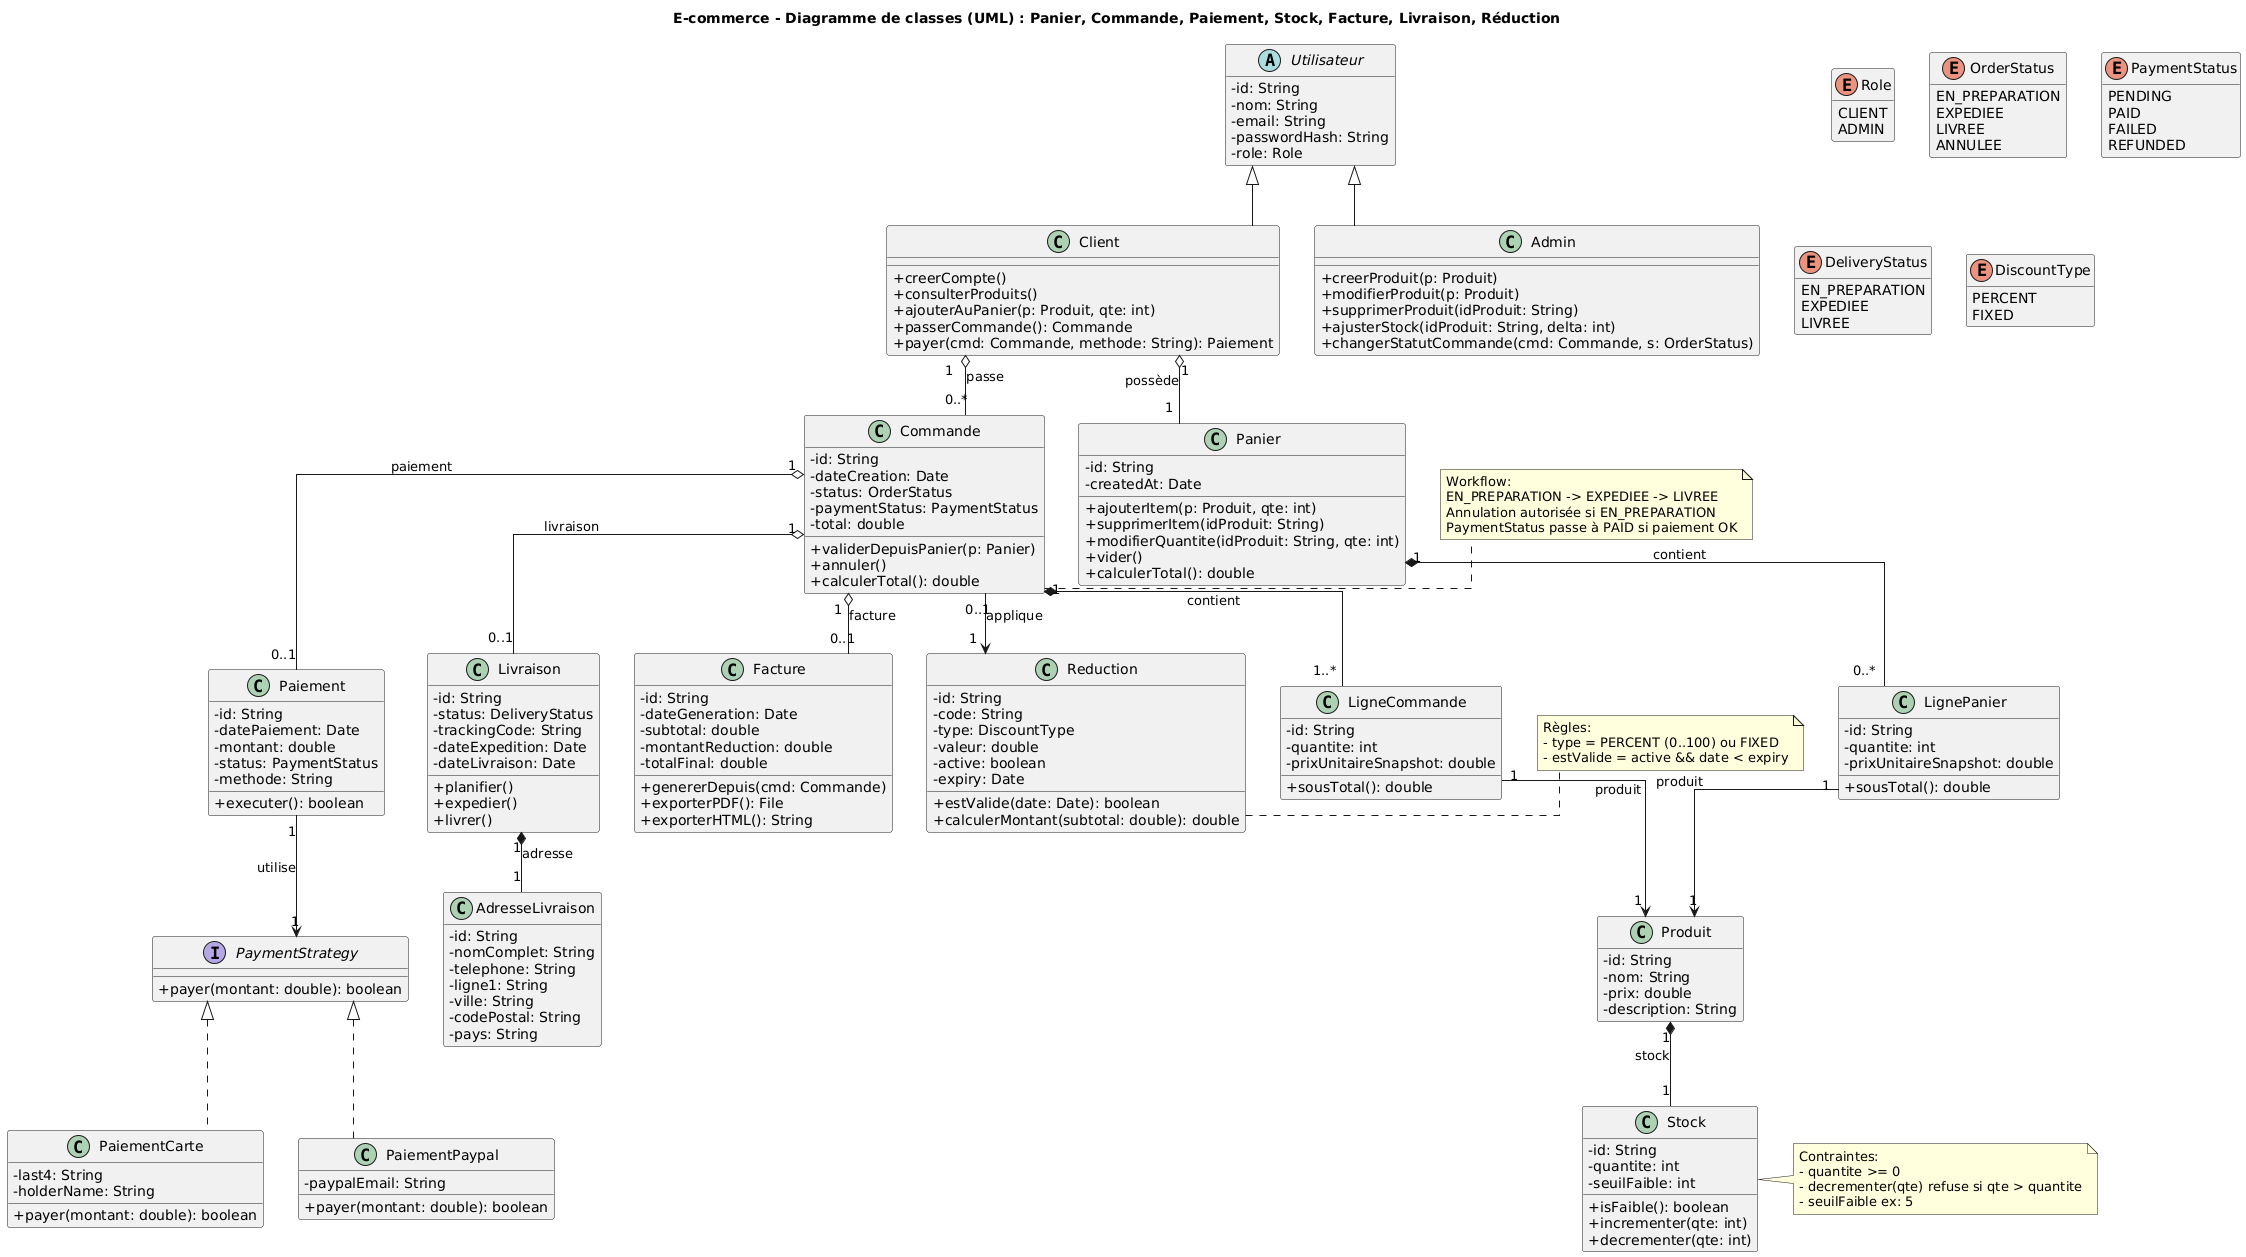

The diagram above was rendered by PlantUML. Its source (embedded in the PNG):
@startuml
title E-commerce - Diagramme de classes (UML) : Panier, Commande, Paiement, Stock, Facture, Livraison, Réduction

skinparam classAttributeIconSize 0
skinparam linetype ortho
hide empty methods

'========================
' Enums
'========================
enum Role {
  CLIENT
  ADMIN
}

enum OrderStatus {
  EN_PREPARATION
  EXPEDIEE
  LIVREE
  ANNULEE
}

enum PaymentStatus {
  PENDING
  PAID
  FAILED
  REFUNDED
}

enum DeliveryStatus {
  EN_PREPARATION
  EXPEDIEE
  LIVREE
}

enum DiscountType {
  PERCENT
  FIXED
}

'========================
' Utilisateurs
'========================
abstract class Utilisateur {
  - id: String
  - nom: String
  - email: String
  - passwordHash: String
  - role: Role
}

class Client {
  + creerCompte()
  + consulterProduits()
  + ajouterAuPanier(p: Produit, qte: int)
  + passerCommande(): Commande
  + payer(cmd: Commande, methode: String): Paiement
}

class Admin {
  + creerProduit(p: Produit)
  + modifierProduit(p: Produit)
  + supprimerProduit(idProduit: String)
  + ajusterStock(idProduit: String, delta: int)
  + changerStatutCommande(cmd: Commande, s: OrderStatus)
}

Utilisateur <|-- Client
Utilisateur <|-- Admin

'========================
' Produits & Stock
'========================
class Produit {
  - id: String
  - nom: String
  - prix: double
  - description: String
}

class Stock {
  - id: String
  - quantite: int
  - seuilFaible: int
  + isFaible(): boolean
  + incrementer(qte: int)
  + decrementer(qte: int)
}

Produit "1" *-- "1" Stock : stock

'========================
' Panier
'========================
class Panier {
  - id: String
  - createdAt: Date
  + ajouterItem(p: Produit, qte: int)
  + supprimerItem(idProduit: String)
  + modifierQuantite(idProduit: String, qte: int)
  + vider()
  + calculerTotal(): double
}

class LignePanier {
  - id: String
  - quantite: int
  - prixUnitaireSnapshot: double
  + sousTotal(): double
}

Client "1" o-- "1" Panier : possède
Panier "1" *-- "0..*" LignePanier : contient
LignePanier "1" --> "1" Produit : produit

'========================
' Commande
'========================
class Commande {
  - id: String
  - dateCreation: Date
  - status: OrderStatus
  - paymentStatus: PaymentStatus
  - total: double
  + validerDepuisPanier(p: Panier)
  + annuler()
  + calculerTotal(): double
}

class LigneCommande {
  - id: String
  - quantite: int
  - prixUnitaireSnapshot: double
  + sousTotal(): double
}

Client "1" o-- "0..*" Commande : passe
Commande "1" *-- "1..*" LigneCommande : contient
LigneCommande "1" --> "1" Produit : produit

'========================
' Paiement (Strategy)
'========================
interface PaymentStrategy {
  + payer(montant: double): boolean
}

class Paiement {
  - id: String
  - datePaiement: Date
  - montant: double
  - status: PaymentStatus
  - methode: String
  + executer(): boolean
}

class PaiementCarte {
  - last4: String
  - holderName: String
  + payer(montant: double): boolean
}

class PaiementPaypal {
  - paypalEmail: String
  + payer(montant: double): boolean
}

PaymentStrategy <|.. PaiementCarte
PaymentStrategy <|.. PaiementPaypal

Paiement "1" --> "1" PaymentStrategy : utilise
Commande "1" o-- "0..1" Paiement : paiement

'========================
' Réduction / Coupon
'========================
class Reduction {
  - id: String
  - code: String
  - type: DiscountType
  - valeur: double
  - active: boolean
  - expiry: Date
  + estValide(date: Date): boolean
  + calculerMontant(subtotal: double): double
}

Commande "0..1" --> "1" Reduction : applique

'========================
' Facture
'========================
class Facture {
  - id: String
  - dateGeneration: Date
  - subtotal: double
  - montantReduction: double
  - totalFinal: double
  + genererDepuis(cmd: Commande)
  + exporterPDF(): File
  + exporterHTML(): String
}

Commande "1" o-- "0..1" Facture : facture

'========================
' Livraison
'========================
class AdresseLivraison {
  - id: String
  - nomComplet: String
  - telephone: String
  - ligne1: String
  - ville: String
  - codePostal: String
  - pays: String
}

class Livraison {
  - id: String
  - status: DeliveryStatus
  - trackingCode: String
  - dateExpedition: Date
  - dateLivraison: Date
  + planifier()
  + expedier()
  + livrer()
}

Commande "1" o-- "0..1" Livraison : livraison
Livraison "1" *-- "1" AdresseLivraison : adresse

'========================
' Contraintes / Notes
'========================
note right of Stock
Contraintes:
- quantite >= 0
- decrementer(qte) refuse si qte > quantite
- seuilFaible ex: 5
end note

note right of Commande
Workflow:
EN_PREPARATION -> EXPEDIEE -> LIVREE
Annulation autorisée si EN_PREPARATION
PaymentStatus passe à PAID si paiement OK
end note

note right of Reduction
Règles:
- type = PERCENT (0..100) ou FIXED
- estValide = active && date < expiry
end note
@enduml